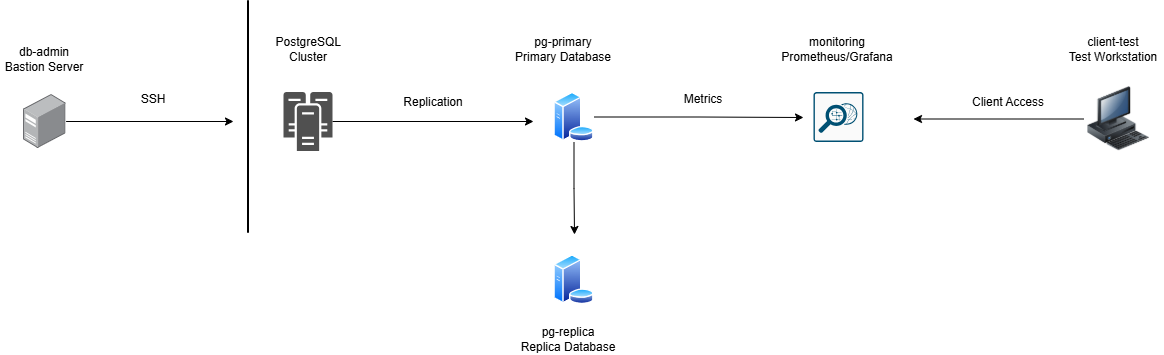

The diagram above was exported from draw.io. Its source (the exported page's mxGraphModel, read from the mxfile embedded in the PNG):
<mxGraphModel dx="2445" dy="848" grid="1" gridSize="10" guides="1" tooltips="1" connect="1" arrows="1" fold="1" page="1" pageScale="1" pageWidth="827" pageHeight="1169" math="0" shadow="0">
  <root>
    <mxCell id="0" />
    <mxCell id="1" parent="0" />
    <mxCell id="L64iZzc_MlnhIZ5L42hz-25" edge="1" parent="1" source="L64iZzc_MlnhIZ5L42hz-1" style="edgeStyle=orthogonalEdgeStyle;rounded=0;orthogonalLoop=1;jettySize=auto;html=1;">
      <mxGeometry relative="1" as="geometry">
        <mxPoint x="-160" y="337" as="targetPoint" />
      </mxGeometry>
    </mxCell>
    <mxCell id="L64iZzc_MlnhIZ5L42hz-1" parent="1" style="image;points=[];aspect=fixed;html=1;align=center;shadow=0;dashed=0;image=img/lib/allied_telesis/computer_and_terminals/Server_Desktop.svg;" value="" vertex="1">
      <mxGeometry height="54" width="42.599999999999994" x="-370" y="310" as="geometry" />
    </mxCell>
    <mxCell id="L64iZzc_MlnhIZ5L42hz-2" parent="1" style="text;html=1;whiteSpace=wrap;strokeColor=none;fillColor=none;align=center;verticalAlign=middle;rounded=0;" value="db-admin&lt;div&gt;Bastion Server&lt;/div&gt;" vertex="1">
      <mxGeometry height="30" width="90" x="-393.7" y="260" as="geometry" />
    </mxCell>
    <mxCell id="L64iZzc_MlnhIZ5L42hz-26" edge="1" parent="1" source="L64iZzc_MlnhIZ5L42hz-3" style="edgeStyle=orthogonalEdgeStyle;rounded=0;orthogonalLoop=1;jettySize=auto;html=1;">
      <mxGeometry relative="1" as="geometry">
        <mxPoint x="140" y="337" as="targetPoint" />
      </mxGeometry>
    </mxCell>
    <mxCell id="L64iZzc_MlnhIZ5L42hz-3" parent="1" style="sketch=0;pointerEvents=1;shadow=0;dashed=0;html=1;strokeColor=none;fillColor=#505050;labelPosition=center;verticalLabelPosition=bottom;verticalAlign=top;outlineConnect=0;align=center;shape=mxgraph.office.servers.cluster_server;" value="" vertex="1">
      <mxGeometry height="59" width="49" x="-110" y="307.5" as="geometry" />
    </mxCell>
    <mxCell id="L64iZzc_MlnhIZ5L42hz-4" parent="1" style="text;html=1;whiteSpace=wrap;strokeColor=none;fillColor=none;align=center;verticalAlign=middle;rounded=0;" value="PostgreSQL Cluster" vertex="1">
      <mxGeometry height="30" width="60" x="-115.5" y="250" as="geometry" />
    </mxCell>
    <mxCell id="L64iZzc_MlnhIZ5L42hz-29" edge="1" parent="1" source="L64iZzc_MlnhIZ5L42hz-6" style="edgeStyle=orthogonalEdgeStyle;rounded=0;orthogonalLoop=1;jettySize=auto;html=1;">
      <mxGeometry relative="1" as="geometry">
        <mxPoint x="181" y="450" as="targetPoint" />
      </mxGeometry>
    </mxCell>
    <mxCell id="L64iZzc_MlnhIZ5L42hz-30" edge="1" parent="1" source="L64iZzc_MlnhIZ5L42hz-6" style="edgeStyle=orthogonalEdgeStyle;rounded=0;orthogonalLoop=1;jettySize=auto;html=1;">
      <mxGeometry relative="1" as="geometry">
        <mxPoint x="410" y="333" as="targetPoint" />
      </mxGeometry>
    </mxCell>
    <mxCell id="L64iZzc_MlnhIZ5L42hz-6" parent="1" style="image;aspect=fixed;perimeter=ellipsePerimeter;html=1;align=center;shadow=0;dashed=0;spacingTop=3;image=img/lib/active_directory/database_server.svg;" value="" vertex="1">
      <mxGeometry height="50" width="41" x="160" y="307.5" as="geometry" />
    </mxCell>
    <mxCell id="L64iZzc_MlnhIZ5L42hz-7" parent="1" style="text;html=1;whiteSpace=wrap;strokeColor=none;fillColor=none;align=center;verticalAlign=middle;rounded=0;" value="pg-primary&lt;div&gt;Primary Database&lt;/div&gt;" vertex="1">
      <mxGeometry height="30" width="100" x="120" y="250" as="geometry" />
    </mxCell>
    <mxCell id="L64iZzc_MlnhIZ5L42hz-8" parent="1" style="image;aspect=fixed;perimeter=ellipsePerimeter;html=1;align=center;shadow=0;dashed=0;spacingTop=3;image=img/lib/active_directory/database_server.svg;" value="" vertex="1">
      <mxGeometry height="50" width="41" x="160" y="470" as="geometry" />
    </mxCell>
    <mxCell id="L64iZzc_MlnhIZ5L42hz-9" parent="1" style="text;html=1;whiteSpace=wrap;strokeColor=none;fillColor=none;align=center;verticalAlign=middle;rounded=0;" value="pg-replica&lt;div&gt;Replica Database&lt;/div&gt;" vertex="1">
      <mxGeometry height="30" width="110" x="120" y="540" as="geometry" />
    </mxCell>
    <mxCell id="L64iZzc_MlnhIZ5L42hz-16" parent="1" style="sketch=0;points=[[0.015,0.015,0],[0.985,0.015,0],[0.985,0.985,0],[0.015,0.985,0],[0.25,0,0],[0.5,0,0],[0.75,0,0],[1,0.25,0],[1,0.5,0],[1,0.75,0],[0.75,1,0],[0.5,1,0],[0.25,1,0],[0,0.75,0],[0,0.5,0],[0,0.25,0]];verticalLabelPosition=bottom;html=1;verticalAlign=top;aspect=fixed;align=center;pointerEvents=1;shape=mxgraph.cisco19.rect;prIcon=monitoring;fillColor=#FAFAFA;strokeColor=#005073;" value="" vertex="1">
      <mxGeometry height="50" width="50" x="420" y="307.5" as="geometry" />
    </mxCell>
    <mxCell id="L64iZzc_MlnhIZ5L42hz-17" parent="1" style="text;html=1;whiteSpace=wrap;strokeColor=none;fillColor=none;align=center;verticalAlign=middle;rounded=0;" value="monitoring&lt;div&gt;Prometheus/Grafana&lt;/div&gt;" vertex="1">
      <mxGeometry height="30" width="60" x="414" y="250" as="geometry" />
    </mxCell>
    <mxCell id="L64iZzc_MlnhIZ5L42hz-32" edge="1" parent="1" source="L64iZzc_MlnhIZ5L42hz-19" style="edgeStyle=orthogonalEdgeStyle;rounded=0;orthogonalLoop=1;jettySize=auto;html=1;">
      <mxGeometry relative="1" as="geometry">
        <mxPoint x="520" y="334.5" as="targetPoint" />
      </mxGeometry>
    </mxCell>
    <mxCell id="L64iZzc_MlnhIZ5L42hz-19" parent="1" style="image;html=1;image=img/lib/clip_art/computers/Workstation_128x128.png" value="" vertex="1">
      <mxGeometry height="64" width="70" x="690" y="302.5" as="geometry" />
    </mxCell>
    <mxCell id="L64iZzc_MlnhIZ5L42hz-20" parent="1" style="text;html=1;whiteSpace=wrap;strokeColor=none;fillColor=none;align=center;verticalAlign=middle;rounded=0;" value="client-test&lt;div&gt;Test Workstation&lt;/div&gt;" vertex="1">
      <mxGeometry height="30" width="100" x="670" y="250" as="geometry" />
    </mxCell>
    <mxCell id="L64iZzc_MlnhIZ5L42hz-22" parent="1" style="text;html=1;whiteSpace=wrap;strokeColor=none;fillColor=none;align=center;verticalAlign=middle;rounded=0;" value="SSH" vertex="1">
      <mxGeometry height="30" width="60" x="-270" y="300" as="geometry" />
    </mxCell>
    <mxCell id="L64iZzc_MlnhIZ5L42hz-23" parent="1" style="line;strokeWidth=2;direction=south;html=1;" value="" vertex="1">
      <mxGeometry height="232.5" width="10" x="-150" y="216.25" as="geometry" />
    </mxCell>
    <mxCell id="L64iZzc_MlnhIZ5L42hz-27" parent="1" style="text;html=1;whiteSpace=wrap;strokeColor=none;fillColor=none;align=center;verticalAlign=middle;rounded=0;" value="Replication&lt;div&gt;&lt;br&gt;&lt;/div&gt;" vertex="1">
      <mxGeometry height="30" width="60" x="10" y="310" as="geometry" />
    </mxCell>
    <mxCell id="L64iZzc_MlnhIZ5L42hz-31" parent="1" style="text;html=1;whiteSpace=wrap;strokeColor=none;fillColor=none;align=center;verticalAlign=middle;rounded=0;" value="Metrics" vertex="1">
      <mxGeometry height="30" width="60" x="280" y="300" as="geometry" />
    </mxCell>
    <mxCell id="L64iZzc_MlnhIZ5L42hz-33" parent="1" style="text;html=1;whiteSpace=wrap;strokeColor=none;fillColor=none;align=center;verticalAlign=middle;rounded=0;" value="Client Access" vertex="1">
      <mxGeometry height="30" width="90" x="570" y="302.5" as="geometry" />
    </mxCell>
  </root>
</mxGraphModel>